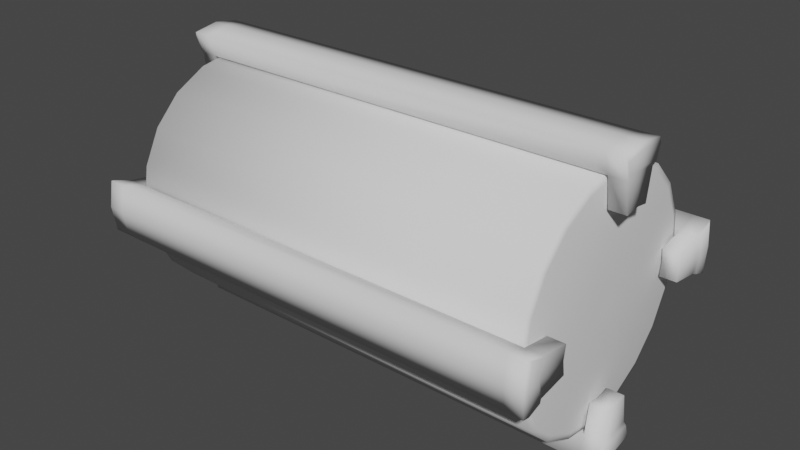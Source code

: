 # Source: LoadingPartStraightSingle.blend  (saved by Blender 3.0.42; exported with 4.5.12 LTS)
import bpy
from mathutils import Matrix  # noqa: F401  (used for matrix-valued properties, if any)

bpy.ops.wm.read_factory_settings(use_empty=True)
scene = bpy.context.scene
scene.name = 'Scene'

# ---- collections
col_collection = bpy.data.collections.new('Collection'); scene.collection.children.link(col_collection)

# ---- world
world_world = bpy.data.worlds.new('World'); scene.world = world_world
world_world.use_nodes = True; world_world.node_tree.nodes.clear()
_N = world_world.node_tree.nodes; _L = world_world.node_tree.links
n0 = _N.new('ShaderNodeOutputWorld'); n0.name = 'World Output'; n0.location = (300, 300)
n1 = _N.new('ShaderNodeBackground'); n1.name = 'Background'; n1.location = (10, 300)
n1.inputs[0].default_value = (0.05088, 0.05088, 0.05088, 1.0)
_L.new(n1.outputs[0], n0.inputs[0])
n0.is_active_output = True
world_world.color = (0.05088, 0.05088, 0.05088)
world_world.use_sun_shadow = False
world_world.sun_shadow_jitter_overblur = 0.0

# ---- meshes
me_cylinder_001 = bpy.data.meshes.new('Cylinder.001')
me_cylinder_001.from_pydata([(5.66e-08, 2.474e-15, -0.1283), (-0.4522, -1.977e-08, -0.1283), (5.459e-08, 0.03966, -0.122), (-0.4522, 0.03966, -0.122), (5.223e-08, 0.07543, -0.1038), (-0.4522, 0.07543, -0.1038), (4.975e-08, 0.1038, -0.07543), (-0.4522, 0.1038, -0.07543), (4.739e-08, 0.122, -0.03966), (-0.4522, 0.122, -0.03966), (4.538e-08, 0.1283, -1.989e-08), (-0.4522, 0.1283, -3.965e-08), (4.392e-08, 0.122, 0.03966), (-0.4522, 0.122, 0.03966), (4.316e-08, 0.1038, 0.07543), (-0.4522, 0.1038, 0.07543), (4.316e-08, 0.07543, 0.1038), (-0.4522, 0.07543, 0.1038), (4.392e-08, 0.03966, 0.122), (-0.4522, 0.03966, 0.122), (4.538e-08, -1.122e-08, 0.1283), (-0.4522, -3.098e-08, 0.1283), (4.739e-08, -0.03966, 0.122), (-0.4522, -0.03966, 0.122), (4.975e-08, -0.07543, 0.1038), (-0.4522, -0.07543, 0.1038), (5.223e-08, -0.1038, 0.07543), (-0.4522, -0.1038, 0.07543), (5.459e-08, -0.122, 0.03966), (-0.4522, -0.122, 0.03966), (5.66e-08, -0.1283, -2.703e-08), (-0.4522, -0.1283, -4.679e-08), (5.806e-08, -0.122, -0.03966), (-0.4522, -0.122, -0.03966), (5.883e-08, -0.1038, -0.07543), (-0.4522, -0.1038, -0.07543), (5.883e-08, -0.07543, -0.1038), (-0.4522, -0.07543, -0.1038), (5.806e-08, -0.03966, -0.122), (-0.4522, -0.03966, -0.122), (-0.4522, -1.945e-08, -1.977e-08), (-0.4522, -1.977e-08, -1.977e-08), (-0.4522, -1.977e-08, -1.977e-08), (-0.4522, -1.977e-08, -1.977e-08), (-0.4522, -1.977e-08, -1.977e-08), (-0.4522, -1.977e-08, -1.977e-08), (-0.4522, -1.977e-08, -1.977e-08), (-0.4522, -1.977e-08, -1.977e-08), (-0.4522, -1.977e-08, -1.977e-08), (-0.4522, -1.977e-08, -1.977e-08), (-0.4522, -1.945e-08, -1.977e-08), (-0.4522, -1.977e-08, -1.977e-08), (-0.4522, -1.977e-08, -1.977e-08), (-0.4522, -1.977e-08, -1.977e-08), (-0.4522, -1.977e-08, -1.977e-08), (-0.4522, -1.977e-08, -1.977e-08), (-0.4522, -1.977e-08, -1.977e-08), (-0.4522, -1.977e-08, -1.977e-08), (-0.4522, -1.977e-08, -1.977e-08), (-0.4522, -1.977e-08, -1.977e-08), (5.099e-08, 3.187e-10, 1.114e-15), (5.099e-08, 2.229e-15, 1.114e-15), (5.099e-08, 2.229e-15, 1.114e-15), (5.099e-08, 2.229e-15, 1.114e-15), (5.099e-08, 2.229e-15, 1.114e-15), (5.099e-08, 2.229e-15, 1.114e-15), (5.099e-08, 2.229e-15, 1.114e-15), (5.099e-08, 2.229e-15, 1.114e-15), (5.099e-08, 2.229e-15, 1.114e-15), (5.099e-08, 2.229e-15, 1.114e-15), (5.099e-08, 3.187e-10, 1.114e-15), (5.099e-08, 2.229e-15, 1.114e-15), (5.099e-08, 2.229e-15, 1.114e-15), (5.099e-08, 2.229e-15, 1.114e-15), (5.099e-08, 2.229e-15, 1.114e-15), (5.099e-08, 2.229e-15, -4.052e-16), (5.099e-08, 2.229e-15, 1.114e-15), (5.099e-08, 2.229e-15, 1.114e-15), (5.099e-08, 2.229e-15, 1.114e-15), (5.099e-08, 2.229e-15, 1.114e-15), (-0.4539, 0.1214, -6.137e-08), (-0.4539, 0.1154, -0.0375), (-0.4539, -2.958e-08, 0.1214), (-0.4539, 0.0375, 0.1154), (-0.4539, -0.1214, -6.812e-08), (-0.4539, -0.1154, 0.0375), (-0.4539, -1.897e-08, -0.1214), (-0.4539, -0.0375, -0.1154), (-0.4539, 0.09817, -0.07133), (-0.4539, 0.07133, -0.09817), (-0.4539, 0.07133, 0.09817), (-0.4539, 0.09817, 0.07133), (-0.4539, -0.09817, 0.07133), (-0.4539, -0.07133, 0.09817), (-0.4539, 0.0375, -0.1154), (-0.4539, -0.07133, -0.09817), (-0.4539, -0.09817, -0.07133), (-0.4539, 0.1154, 0.0375), (-0.4539, -0.0375, 0.1154), (-0.4539, -0.1154, -0.0375), (0.001739, -0.0375, -0.1154), (0.001739, 9.455e-10, -0.1214), (0.001739, 0.07133, -0.09817), (0.001739, 0.09817, -0.07133), (0.001739, 0.09817, 0.07133), (0.001739, 0.07133, 0.09817), (0.001739, 0.0375, -0.1154), (0.001739, -0.07133, 0.09817), (0.001739, -0.09817, 0.07133), (0.001739, -0.09817, -0.07133), (0.001739, -0.07133, -0.09817), (0.001739, 0.1214, -4.145e-08), (0.001739, 0.1154, 0.0375), (0.001739, -9.663e-09, 0.1214), (0.001739, -0.0375, 0.1154), (0.001739, -0.1214, -4.821e-08), (0.001739, -0.1154, -0.0375), (0.001739, 0.1154, -0.0375), (0.001739, 0.0375, 0.1154), (0.001739, -0.1154, 0.0375)], [], [(0, 1, 3, 2), (2, 3, 5, 4), (4, 5, 7, 6), (6, 7, 9, 8), (8, 9, 11, 10), (10, 11, 13, 12), (12, 13, 15, 14), (14, 15, 17, 16), (16, 17, 19, 18), (18, 19, 21, 20), (20, 21, 23, 22), (22, 23, 25, 24), (24, 25, 27, 26), (26, 27, 29, 28), (28, 29, 31, 30), (30, 31, 33, 32), (32, 33, 35, 34), (34, 35, 37, 36), (82, 83, 49, 50), (36, 37, 39, 38), (38, 39, 1, 0), (80, 81, 44, 45), (84, 85, 54, 55), (86, 87, 59, 40), (88, 89, 42, 43), (90, 91, 47, 48), (92, 93, 52, 53), (94, 86, 40, 41), (95, 96, 57, 58), (97, 80, 45, 46), (98, 82, 50, 51), (99, 84, 55, 56), (81, 88, 43, 44), (83, 90, 48, 49), (85, 92, 53, 54), (87, 95, 58, 59), (89, 94, 41, 42), (91, 97, 46, 47), (93, 98, 51, 52), (96, 99, 56, 57), (100, 101, 60, 79), (102, 103, 63, 62), (104, 105, 68, 67), (101, 106, 61, 60), (107, 108, 73, 72), (109, 110, 78, 77), (111, 112, 66, 65), (113, 114, 71, 70), (115, 116, 76, 75), (103, 117, 64, 63), (105, 118, 69, 68), (108, 119, 74, 73), (110, 100, 79, 78), (106, 102, 62, 61), (112, 104, 67, 66), (114, 107, 72, 71), (116, 109, 77, 76), (117, 111, 65, 64), (118, 113, 70, 69), (119, 115, 75, 74), (35, 33, 99, 96), (25, 23, 98, 93), (15, 13, 97, 91), (5, 3, 94, 89), (39, 37, 95, 87), (29, 27, 92, 85), (19, 17, 90, 83), (9, 7, 88, 81), (33, 31, 84, 99), (23, 21, 82, 98), (13, 11, 80, 97), (37, 35, 96, 95), (3, 1, 86, 94), (27, 25, 93, 92), (17, 15, 91, 90), (7, 5, 89, 88), (1, 39, 87, 86), (31, 29, 85, 84), (11, 9, 81, 80), (21, 19, 83, 82), (28, 30, 115, 119), (18, 20, 113, 118), (8, 10, 111, 117), (32, 34, 109, 116), (22, 24, 107, 114), (12, 14, 104, 112), (2, 4, 102, 106), (36, 38, 100, 110), (26, 28, 119, 108), (16, 18, 118, 105), (6, 8, 117, 103), (30, 32, 116, 115), (20, 22, 114, 113), (10, 12, 112, 111), (34, 36, 110, 109), (24, 26, 108, 107), (0, 2, 106, 101), (14, 16, 105, 104), (4, 6, 103, 102), (38, 0, 101, 100)])
me_cylinder_001.polygons.foreach_set('use_smooth', [True] * 100)
_uv = me_cylinder_001.uv_layers.new(name='UVMap')
_uv.uv.foreach_set('vector', [0.5, 0.003817, 0.5, 0.9962, 0.6545, 0.9962, 0.6545, 0.003817, 0.6545, 0.003817, 0.6545, 0.9962, 0.7939, 0.9962, 0.7939, 0.003817, 0.7939, 0.003817, 0.7939, 0.9962, 0.9045, 0.9962, 0.9045, 0.003817, 0.9045, 0.003817, 0.9045, 0.9962, 0.9755, 0.9962, 0.9755, 0.003817, 0.9755, 0.003817, 0.9755, 0.9962, 1.0, 0.9962, 1.0, 0.003817, 1.0, 0.003817, 1.0, 0.9962, 0.9755, 0.9962, 0.9755, 0.003817, 0.9755, 0.003817, 0.9755, 0.9962, 0.9045, 0.9962, 0.9045, 0.003817, 0.9045, 0.003817, 0.9045, 0.9962, 0.7939, 0.9962, 0.7939, 0.003817, 0.7939, 0.003817, 0.7939, 0.9962, 0.6545, 0.9962, 0.6545, 0.003817, 0.6545, 0.003817, 0.6545, 0.9962, 0.5, 0.9962, 0.5, 0.003817, 0.5, 0.003817, 0.5, 0.9962, 0.3455, 0.9962, 0.3455, 0.003817, 0.3455, 0.003817, 0.3455, 0.9962, 0.2061, 0.9962, 0.2061, 0.003817, 0.2061, 0.003817, 0.2061, 0.9962, 0.09549, 0.9962, 0.09549, 0.003817, 0.09549, 0.003817, 0.09549, 0.9962, 0.02447, 0.9962, 0.02447, 0.003817, 0.02447, 0.003817, 0.02447, 0.9962, 0.0, 0.9962, 0.0, 0.003817, 0.0, 0.003817, 0.0, 0.9962, 0.02447, 0.9962, 0.02447, 0.003817, 0.02447, 0.003817, 0.02447, 0.9962, 0.09549, 0.9962, 0.09549, 0.003817, 0.09549, 0.003817, 0.09549, 0.9962, 0.2061, 0.9962, 0.2061, 0.003817, 0.5, 1.0, 0.6461, 1.0, 0.5, 0.9962, 0.5, 0.9962, 0.2061, 0.003817, 0.2061, 0.9962, 0.3455, 0.9962, 0.3455, 0.003817, 0.3455, 0.003817, 0.3455, 0.9962, 0.5, 0.9962, 0.5, 0.003817, 0.9728, 1.0, 0.9497, 1.0, 0.5, 0.9962, 0.5, 0.9962, 0.02718, 1.0, 0.05032, 1.0, 0.5, 0.9962, 0.5, 0.9962, 0.5, 1.0, 0.3539, 1.0, 0.5, 0.9962, 0.5, 0.9962, 0.8825, 1.0, 0.7779, 1.0, 0.5, 0.9962, 0.5, 0.9962, 0.7779, 1.0, 0.8825, 1.0, 0.5, 0.9962, 0.5, 0.9962, 0.1175, 1.0, 0.2221, 1.0, 0.5, 0.9962, 0.5, 0.9962, 0.6461, 1.0, 0.5, 1.0, 0.5, 0.9962, 0.5, 0.9962, 0.2221, 1.0, 0.1175, 1.0, 0.5, 0.9962, 0.5, 0.9962, 0.9497, 1.0, 0.9728, 1.0, 0.5, 0.9962, 0.5, 0.9962, 0.3539, 1.0, 0.5, 1.0, 0.5, 0.9962, 0.5, 0.9962, 0.05032, 1.0, 0.02718, 1.0, 0.5, 0.9962, 0.5, 0.9962, 0.9497, 1.0, 0.8825, 1.0, 0.5, 0.9962, 0.5, 0.9962, 0.6461, 1.0, 0.7779, 1.0, 0.5, 0.9962, 0.5, 0.9962, 0.05032, 1.0, 0.1175, 1.0, 0.5, 0.9962, 0.5, 0.9962, 0.3539, 1.0, 0.2221, 1.0, 0.5, 0.9962, 0.5, 0.9962, 0.7779, 1.0, 0.6461, 1.0, 0.5, 0.9962, 0.5, 0.9962, 0.8825, 1.0, 0.9497, 1.0, 0.5, 0.9962, 0.5, 0.9962, 0.2221, 1.0, 0.3539, 1.0, 0.5, 0.9962, 0.5, 0.9962, 0.1175, 1.0, 0.05032, 1.0, 0.5, 0.9962, 0.5, 0.9962, 0.3539, 0.0, 0.5, 0.0, 0.5, 0.003817, 0.5, 0.003817, 0.7779, 0.0, 0.8825, 0.0, 0.5, 0.003817, 0.5, 0.003817, 0.8825, 0.0, 0.7779, 0.0, 0.5, 0.003817, 0.5, 0.003817, 0.5, 0.0, 0.6461, 0.0, 0.5, 0.003817, 0.5, 0.003817, 0.2221, 0.0, 0.1175, 0.0, 0.5, 0.003817, 0.5, 0.003817, 0.1175, 0.0, 0.2221, 0.0, 0.5, 0.003817, 0.5, 0.003817, 0.9728, 0.0, 0.9497, 0.0, 0.5, 0.003817, 0.5, 0.003817, 0.5, 0.0, 0.3539, 0.0, 0.5, 0.003817, 0.5, 0.003817, 0.02718, 0.0, 0.05032, 0.0, 0.5, 0.003817, 0.5, 0.003817, 0.8825, 0.0, 0.9497, 0.0, 0.5, 0.003817, 0.5, 0.003817, 0.7779, 0.0, 0.6461, 0.0, 0.5, 0.003817, 0.5, 0.003817, 0.1175, 0.0, 0.05032, 0.0, 0.5, 0.003817, 0.5, 0.003817, 0.2221, 0.0, 0.3539, 0.0, 0.5, 0.003817, 0.5, 0.003817, 0.6461, 0.0, 0.7779, 0.0, 0.5, 0.003817, 0.5, 0.003817, 0.9497, 0.0, 0.8825, 0.0, 0.5, 0.003817, 0.5, 0.003817, 0.3539, 0.0, 0.2221, 0.0, 0.5, 0.003817, 0.5, 0.003817, 0.05032, 0.0, 0.1175, 0.0, 0.5, 0.003817, 0.5, 0.003817, 0.9497, 0.0, 0.9728, 0.0, 0.5, 0.003817, 0.5, 0.003817, 0.6461, 0.0, 0.5, 0.0, 0.5, 0.003817, 0.5, 0.003817, 0.05032, 0.0, 0.02718, 0.0, 0.5, 0.003817, 0.5, 0.003817, 0.09549, 0.9962, 0.02447, 0.9962, 0.05032, 1.0, 0.1175, 1.0, 0.2061, 0.9962, 0.3455, 0.9962, 0.3539, 1.0, 0.2221, 1.0, 0.9045, 0.9962, 0.9755, 0.9962, 0.9497, 1.0, 0.8825, 1.0, 0.7939, 0.9962, 0.6545, 0.9962, 0.6461, 1.0, 0.7779, 1.0, 0.3455, 0.9962, 0.2061, 0.9962, 0.2221, 1.0, 0.3539, 1.0, 0.02447, 0.9962, 0.09549, 0.9962, 0.1175, 1.0, 0.05032, 1.0, 0.6545, 0.9962, 0.7939, 0.9962, 0.7779, 1.0, 0.6461, 1.0, 0.9755, 0.9962, 0.9045, 0.9962, 0.8825, 1.0, 0.9497, 1.0, 0.02447, 0.9962, 0.0, 0.9962, 0.02718, 1.0, 0.05032, 1.0, 0.3455, 0.9962, 0.5, 0.9962, 0.5, 1.0, 0.3539, 1.0, 0.9755, 0.9962, 1.0, 0.9962, 0.9728, 1.0, 0.9497, 1.0, 0.2061, 0.9962, 0.09549, 0.9962, 0.1175, 1.0, 0.2221, 1.0, 0.6545, 0.9962, 0.5, 0.9962, 0.5, 1.0, 0.6461, 1.0, 0.09549, 0.9962, 0.2061, 0.9962, 0.2221, 1.0, 0.1175, 1.0, 0.7939, 0.9962, 0.9045, 0.9962, 0.8825, 1.0, 0.7779, 1.0, 0.9045, 0.9962, 0.7939, 0.9962, 0.7779, 1.0, 0.8825, 1.0, 0.5, 0.9962, 0.3455, 0.9962, 0.3539, 1.0, 0.5, 1.0, 0.0, 0.9962, 0.02447, 0.9962, 0.05032, 1.0, 0.02718, 1.0, 1.0, 0.9962, 0.9755, 0.9962, 0.9497, 1.0, 0.9728, 1.0, 0.5, 0.9962, 0.6545, 0.9962, 0.6461, 1.0, 0.5, 1.0, 0.02447, 0.003817, 0.0, 0.003817, 0.02718, 0.0, 0.05032, 0.0, 0.6545, 0.003817, 0.5, 0.003817, 0.5, 0.0, 0.6461, 0.0, 0.9755, 0.003817, 1.0, 0.003817, 0.9728, 0.0, 0.9497, 0.0, 0.02447, 0.003817, 0.09549, 0.003817, 0.1175, 0.0, 0.05032, 0.0, 0.3455, 0.003817, 0.2061, 0.003817, 0.2221, 0.0, 0.3539, 0.0, 0.9755, 0.003817, 0.9045, 0.003817, 0.8825, 0.0, 0.9497, 0.0, 0.6545, 0.003817, 0.7939, 0.003817, 0.7779, 0.0, 0.6461, 0.0, 0.2061, 0.003817, 0.3455, 0.003817, 0.3539, 0.0, 0.2221, 0.0, 0.09549, 0.003817, 0.02447, 0.003817, 0.05032, 0.0, 0.1175, 0.0, 0.7939, 0.003817, 0.6545, 0.003817, 0.6461, 0.0, 0.7779, 0.0, 0.9045, 0.003817, 0.9755, 0.003817, 0.9497, 0.0, 0.8825, 0.0, 0.0, 0.003817, 0.02447, 0.003817, 0.05032, 0.0, 0.02718, 0.0, 0.5, 0.003817, 0.3455, 0.003817, 0.3539, 0.0, 0.5, 0.0, 1.0, 0.003817, 0.9755, 0.003817, 0.9497, 0.0, 0.9728, 0.0, 0.09549, 0.003817, 0.2061, 0.003817, 0.2221, 0.0, 0.1175, 0.0, 0.2061, 0.003817, 0.09549, 0.003817, 0.1175, 0.0, 0.2221, 0.0, 0.5, 0.003817, 0.6545, 0.003817, 0.6461, 0.0, 0.5, 0.0, 0.9045, 0.003817, 0.7939, 0.003817, 0.7779, 0.0, 0.8825, 0.0, 0.7939, 0.003817, 0.9045, 0.003817, 0.8825, 0.0, 0.7779, 0.0, 0.3455, 0.003817, 0.5, 0.003817, 0.5, 0.0, 0.3539, 0.0])
me_cylinder_001.use_remesh_fix_poles = True
me_cylinder_001.use_remesh_preserve_attributes = False
me_cylinder_001.update()
me_cylinder_002 = bpy.data.meshes.new('Cylinder.002')
me_cylinder_002.from_pydata([(0.004209, 2.022e-09, -0.1301), (-0.4562, -1.811e-08, -0.1301), (0.004209, 0.01973, -0.127), (-0.4562, 0.01973, -0.127), (0.004209, 0.127, -0.01973), (-0.4562, 0.127, -0.01973), (0.004209, 0.1301, -3.016e-08), (-0.4562, 0.1301, -5.029e-08), (0.004209, 0.127, 0.01973), (-0.4562, 0.127, 0.01973), (0.004209, 0.01973, 0.127), (-0.4562, 0.01973, 0.127), (0.004209, -3.561e-09, 0.1301), (-0.4562, -2.37e-08, 0.1301), (0.004209, -0.01973, 0.127), (-0.4562, -0.01973, 0.127), (0.004209, -0.127, 0.01973), (-0.4562, -0.127, 0.01973), (0.004209, -0.1301, -3.371e-08), (-0.4562, -0.1301, -5.384e-08), (0.004209, -0.127, -0.01973), (-0.4562, -0.127, -0.01973), (0.004209, -0.01973, -0.127), (-0.4562, -0.01973, -0.127), (0.0221, 4.22e-09, -0.09744), (0.0221, 0.01478, -0.0951), (0.0221, -0.01478, 0.0951), (-0.4741, -1.748e-08, -0.09744), (-0.4741, -0.01478, -0.0951), (0.0221, -0.0951, -0.01478), (-0.4741, 0.01478, -0.0951), (-0.4741, -0.0951, 0.01478), (-0.4741, -0.0951, -0.01478), (0.0221, 3.873e-11, 0.09744), (-0.4741, -0.01478, 0.0951), (-0.4741, -2.166e-08, 0.09744), (0.0221, -0.01478, -0.0951), (0.0221, 0.0951, -0.01478), (-0.4741, 0.01478, 0.0951), (0.0221, 0.09744, -2.922e-08), (0.0221, 0.01478, 0.0951), (0.0221, -0.0951, 0.01478), (0.0221, -0.09744, -3.188e-08), (-0.4741, 0.09744, -5.092e-08), (-0.4741, 0.0951, -0.01478), (-0.4741, -0.09744, -5.358e-08), (0.0221, 0.0951, 0.01478), (-0.4741, 0.0951, 0.01478), (0.004209, 1.843e-09, -0.1547), (0.004209, 0.02732, -0.1503), (-0.4562, 0.02732, -0.1503), (-0.4562, -1.829e-08, -0.1547), (-0.4562, 0.1503, -0.02732), (0.004209, 0.1503, -0.02732), (0.004209, 0.1547, -2.902e-08), (-0.4562, 0.1547, -4.915e-08), (0.004209, 0.1503, 0.02732), (-0.4562, 0.1503, 0.02732), (-0.4562, 0.02732, 0.1503), (0.004209, 0.02732, 0.1503), (0.004209, -5.887e-09, 0.1547), (-0.4562, -2.602e-08, 0.1547), (0.004209, -0.02732, 0.1503), (-0.4562, -0.02732, 0.1503), (-0.4562, -0.1503, 0.02732), (0.004209, -0.1503, 0.02732), (0.004209, -0.1547, -3.394e-08), (-0.4562, -0.1547, -5.407e-08), (0.004209, -0.1503, -0.02732), (-0.4562, -0.1503, -0.02732), (-0.4562, -0.02732, -0.1503), (0.004209, -0.02732, -0.1503), (-0.4562, -0.01478, -0.0951), (0.004209, -0.01478, -0.0951), (-0.4562, -0.0951, -0.01478), (0.004209, -0.0951, -0.01478), (-0.4562, -0.0951, 0.01478), (-0.4562, -0.09744, -5.28e-08), (0.004209, -0.09744, -3.267e-08), (0.004209, -0.0951, 0.01478), (-0.4562, -0.01478, 0.0951), (0.004209, -0.01478, 0.0951), (-0.4562, 0.01478, 0.0951), (-0.4562, -2.088e-08, 0.09744), (0.004209, -7.439e-10, 0.09744), (0.004209, 0.01478, 0.0951), (-0.4562, 0.0951, 0.01478), (0.004209, 0.0951, 0.01478), (-0.4562, 0.0951, -0.01478), (-0.4562, 0.09744, -5.014e-08), (0.004209, 0.09744, -3.001e-08), (0.004209, 0.0951, -0.01478), (-0.4562, -1.67e-08, -0.09744), (-0.4562, 0.01478, -0.0951), (0.004209, 0.01478, -0.0951), (0.004209, 3.437e-09, -0.09744), (0.0221, 2.804e-09, -0.1301), (0.0221, 0.01973, -0.127), (-0.4741, 0.01973, -0.127), (-0.4741, -1.89e-08, -0.1301), (0.0221, 0.127, -0.01973), (0.0221, 0.1301, -2.937e-08), (-0.4741, 0.1301, -5.107e-08), (-0.4741, 0.127, -0.01973), (0.0221, 0.127, 0.01973), (-0.4741, 0.127, 0.01973), (0.0221, 0.01973, 0.127), (0.0221, -2.779e-09, 0.1301), (-0.4741, -2.448e-08, 0.1301), (-0.4741, 0.01973, 0.127), (0.0221, -0.01973, 0.127), (-0.4741, -0.01973, 0.127), (0.0221, -0.127, 0.01973), (0.0221, -0.1301, -3.293e-08), (-0.4741, -0.1301, -5.463e-08), (-0.4741, -0.127, 0.01973), (0.0221, -0.127, -0.01973), (-0.4741, -0.127, -0.01973), (0.0221, -0.01973, -0.127), (-0.4741, -0.01973, -0.127), (-0.476, 0.1344, -6.289e-08), (-0.476, -2.443e-08, 0.1344), (-0.476, -0.1344, -6.669e-08), (-0.476, -1.847e-08, -0.1344), (-0.476, 0.02107, -0.1311), (-0.476, 0.1311, 0.02107), (-0.476, -0.02107, 0.1311), (-0.476, -0.1311, -0.02107), (0.02401, -0.02107, -0.1311), (0.02401, 0.1344, -4.103e-08), (0.02401, -2.568e-09, 0.1344), (0.02401, -0.1344, -4.482e-08), (-0.476, 0.1311, -0.02107), (-0.476, 0.02107, 0.1311), (-0.476, -0.1311, 0.02107), (-0.476, -0.02107, -0.1311), (0.02401, 3.393e-09, -0.1344), (0.02401, 0.02107, -0.1311), (0.02401, 0.1311, 0.02107), (0.02401, -0.02107, 0.1311), (0.02401, -0.1311, -0.02107), (0.02401, 0.1311, -0.02107), (0.02401, 0.02107, 0.1311), (0.02401, -0.1311, 0.02107), (0.0221, 2.625e-09, -0.1547), (0.0221, 0.02732, -0.1503), (-0.4741, 0.02732, -0.1503), (-0.4741, -1.907e-08, -0.1547), (0.0221, 0.1503, -0.02732), (0.0221, 0.1547, -2.824e-08), (-0.4741, 0.1547, -4.993e-08), (-0.4741, 0.1503, -0.02732), (0.0221, 0.1503, 0.02732), (-0.4741, 0.1503, 0.02732), (0.0221, 0.02732, 0.1503), (0.0221, -5.104e-09, 0.1547), (-0.4741, -2.68e-08, 0.1547), (-0.4741, 0.02732, 0.1503), (0.0221, -0.02732, 0.1503), (-0.4741, -0.02732, 0.1503), (0.0221, -0.1503, 0.02732), (0.0221, -0.1547, -3.315e-08), (-0.4741, -0.1547, -5.485e-08), (-0.4741, -0.1503, 0.02732), (0.0221, -0.1503, -0.02732), (-0.4741, -0.1503, -0.02732), (0.0221, -0.02732, -0.1503), (-0.4741, -0.02732, -0.1503), (-0.476, 0.1499, -6.493e-08), (-0.476, -2.587e-08, 0.1499), (-0.476, -0.1499, -6.958e-08), (-0.476, -1.856e-08, -0.1499), (-0.476, 0.02584, -0.1458), (-0.476, 0.1458, 0.02584), (-0.476, -0.02584, 0.1458), (-0.476, -0.1458, -0.02584), (0.02401, -0.02584, -0.1458), (0.02401, 0.1499, -4.306e-08), (0.02401, -4.002e-09, 0.1499), (0.02401, -0.1499, -4.772e-08), (-0.476, 0.1458, -0.02584), (-0.476, 0.02584, 0.1458), (-0.476, -0.1458, 0.02584), (-0.476, -0.02584, -0.1458), (0.02401, 3.308e-09, -0.1499), (0.02401, 0.02584, -0.1458), (0.02401, 0.1458, 0.02584), (0.02401, -0.02584, 0.1458), (0.02401, -0.1458, -0.02584), (0.02401, 0.1458, -0.02584), (0.02401, 0.02584, 0.1458), (0.02401, -0.1458, 0.02584), (0.0221, 3.873e-11, 0.09744), (-0.4741, -0.09744, -5.358e-08), (-0.4562, -0.09744, -5.28e-08), (0.0221, 3.873e-11, 0.09744), (-0.4741, -0.09744, -5.358e-08), (-0.4562, -0.09744, -5.28e-08)], [(194, 193), (197, 196)], [(0, 2, 3, 1), (4, 6, 7, 5), (6, 8, 9, 7), (10, 12, 13, 11), (12, 14, 15, 13), (16, 18, 19, 17), (18, 20, 21, 19), (22, 0, 1, 23), (94, 95, 24, 25), (72, 92, 27, 28), (92, 93, 30, 27), (81, 84, 33, 26), (83, 80, 34, 35), (90, 91, 37, 39), (78, 79, 41, 42), (88, 89, 43, 44), (76, 77, 45, 31), (87, 90, 39, 46), (75, 78, 42, 29), (89, 86, 47, 43), (77, 74, 32, 45), (84, 85, 40, 33), (95, 73, 36, 24), (82, 83, 35, 38), (48, 51, 50, 49), (53, 52, 55, 54), (54, 55, 57, 56), (59, 58, 61, 60), (60, 61, 63, 62), (65, 64, 67, 66), (66, 67, 69, 68), (71, 70, 51, 48), (99, 119, 28, 27), (59, 60, 155, 154), (98, 99, 27, 30), (52, 5, 103, 151), (13, 15, 80, 83), (49, 2, 97, 145), (9, 57, 153, 105), (69, 67, 162, 165), (57, 55, 150, 153), (56, 8, 104, 152), (115, 17, 76, 31), (66, 68, 164, 161), (16, 65, 160, 112), (118, 96, 24, 36), (54, 56, 152, 149), (116, 20, 75, 29), (70, 23, 119, 167), (15, 111, 34, 80), (67, 64, 163, 162), (55, 52, 151, 150), (9, 8, 56, 57), (96, 97, 25, 24), (21, 20, 68, 69), (65, 66, 161, 160), (10, 11, 58, 59), (15, 63, 159, 111), (22, 23, 70, 71), (14, 12, 84, 81), (53, 54, 149, 148), (103, 5, 88, 44), (10, 59, 154, 106), (117, 114, 45, 32), (58, 11, 109, 157), (4, 53, 148, 100), (22, 71, 166, 118), (63, 61, 156, 159), (3, 50, 146, 98), (3, 2, 49, 50), (1, 3, 93, 92), (15, 14, 62, 63), (60, 62, 158, 155), (4, 5, 52, 53), (50, 51, 147, 146), (16, 17, 64, 65), (113, 116, 29, 42), (21, 69, 165, 117), (51, 70, 167, 147), (64, 17, 115, 163), (23, 1, 92, 72), (48, 49, 145, 144), (61, 58, 157, 156), (68, 20, 116, 164), (2, 0, 95, 94), (71, 48, 144, 166), (62, 14, 110, 158), (97, 2, 94, 25), (117, 127, 122, 114), (111, 126, 121, 108), (105, 125, 120, 102), (98, 124, 123, 99), (99, 123, 135, 119), (114, 122, 134, 115), (102, 120, 132, 103), (108, 121, 133, 109), (112, 143, 131, 113), (106, 142, 130, 107), (100, 141, 129, 101), (113, 131, 140, 116), (107, 130, 139, 110), (101, 129, 138, 104), (96, 136, 137, 97), (118, 128, 136, 96), (165, 162, 170, 175), (159, 156, 169, 174), (153, 150, 168, 173), (146, 147, 171, 172), (147, 167, 183, 171), (162, 163, 182, 170), (150, 151, 180, 168), (156, 157, 181, 169), (160, 161, 179, 191), (154, 155, 178, 190), (148, 149, 177, 189), (161, 164, 188, 179), (155, 158, 187, 178), (149, 152, 186, 177), (144, 145, 185, 184), (166, 144, 184, 176), (134, 122, 170, 182), (128, 118, 166, 176), (140, 131, 179, 188), (132, 120, 168, 180), (139, 130, 178, 187), (133, 121, 169, 181), (138, 129, 177, 186), (137, 136, 184, 185), (97, 137, 185, 145), (103, 132, 180, 151), (136, 128, 176, 184), (104, 138, 186, 152), (109, 133, 181, 157), (110, 139, 187, 158), (115, 134, 182, 163), (116, 140, 188, 164), (119, 135, 183, 167), (141, 100, 148, 189), (122, 127, 175, 170), (142, 106, 154, 190), (121, 126, 174, 169), (124, 98, 146, 172), (143, 112, 160, 191), (120, 125, 173, 168), (125, 105, 153, 173), (131, 143, 191, 179), (123, 124, 172, 171), (126, 111, 159, 174), (130, 142, 190, 178), (135, 123, 171, 183), (127, 117, 165, 175), (129, 141, 189, 177), (3, 98, 30, 93), (100, 101, 39, 37), (102, 103, 44, 43), (6, 4, 91, 90), (119, 23, 72, 28), (16, 112, 41, 79), (18, 16, 79, 78), (101, 104, 46, 39), (9, 105, 47, 86), (5, 7, 89, 88), (10, 106, 40, 85), (17, 19, 77, 76), (105, 102, 43, 47), (21, 117, 32, 74), (106, 107, 33, 40), (104, 8, 87, 46), (8, 6, 90, 87), (20, 18, 78, 75), (108, 109, 38, 35), (7, 9, 86, 89), (109, 11, 82, 38), (19, 21, 74, 77), (107, 110, 26, 33), (4, 100, 37, 91), (111, 108, 35, 34), (112, 113, 42, 41), (12, 10, 85, 84), (110, 14, 81, 26), (22, 118, 36, 73), (0, 22, 73, 95), (114, 115, 31, 45), (11, 13, 83, 82)])
me_cylinder_002.polygons.foreach_set('use_smooth', [True] * 184)
_uv = me_cylinder_002.uv_layers.new(name='UVMap')
_uv.uv.foreach_set('vector', [0.5, 0.003817, 0.626, 0.003817, 0.626, 0.9962, 0.5, 0.9962, 0.8878, 0.003817, 0.9077, 0.003817, 0.9077, 0.9962, 0.8878, 0.9962, 0.9077, 0.003817, 0.8878, 0.003817, 0.8878, 0.9962, 0.9077, 0.9962, 0.626, 0.003817, 0.5, 0.003817, 0.5, 0.9962, 0.626, 0.9962, 0.5, 0.003817, 0.374, 0.003817, 0.374, 0.9962, 0.5, 0.9962, 0.1122, 0.003817, 0.09225, 0.003817, 0.09225, 0.9962, 0.1122, 0.9962, 0.09225, 0.003817, 0.1122, 0.003817, 0.1122, 0.9962, 0.09225, 0.9962, 0.374, 0.003817, 0.5, 0.003817, 0.5, 0.9962, 0.374, 0.9962, 0.626, 0.003817, 0.5, 0.003817, 0.5, 0.003817, 0.626, 0.003817, 0.374, 0.9962, 0.5, 0.9962, 0.5, 0.9962, 0.374, 0.9962, 0.5, 0.9962, 0.626, 0.9962, 0.626, 0.9962, 0.5, 0.9962, 0.374, 0.003817, 0.5, 0.003817, 0.5, 0.003817, 0.374, 0.003817, 0.5, 0.9962, 0.374, 0.9962, 0.374, 0.9962, 0.5, 0.9962, 0.9077, 0.003817, 0.8878, 0.003817, 0.8878, 0.003817, 0.9077, 0.003817, 0.09225, 0.003817, 0.1122, 0.003817, 0.1122, 0.003817, 0.09225, 0.003817, 0.8878, 0.9962, 0.9077, 0.9962, 0.9077, 0.9962, 0.8878, 0.9962, 0.1122, 0.9962, 0.09225, 0.9962, 0.09225, 0.9962, 0.1122, 0.9962, 0.8878, 0.003817, 0.9077, 0.003817, 0.9077, 0.003817, 0.8878, 0.003817, 0.1122, 0.003817, 0.09225, 0.003817, 0.09225, 0.003817, 0.1122, 0.003817, 0.9077, 0.9962, 0.8878, 0.9962, 0.8878, 0.9962, 0.9077, 0.9962, 0.09225, 0.9962, 0.1122, 0.9962, 0.1122, 0.9962, 0.09225, 0.9962, 0.5, 0.003817, 0.626, 0.003817, 0.626, 0.003817, 0.5, 0.003817, 0.5, 0.003817, 0.374, 0.003817, 0.374, 0.003817, 0.5, 0.003817, 0.626, 0.9962, 0.5, 0.9962, 0.5, 0.9962, 0.626, 0.9962, 0.5, 0.003817, 0.5, 0.9962, 0.6545, 0.9962, 0.6545, 0.003817, 0.9755, 0.003817, 0.9755, 0.9962, 1.0, 0.9962, 1.0, 0.003817, 1.0, 0.003817, 1.0, 0.9962, 0.9755, 0.9962, 0.9755, 0.003817, 0.6545, 0.003817, 0.6545, 0.9962, 0.5, 0.9962, 0.5, 0.003817, 0.5, 0.003817, 0.5, 0.9962, 0.3455, 0.9962, 0.3455, 0.003817, 0.02447, 0.003817, 0.02447, 0.9962, 0.0, 0.9962, 0.0, 0.003817, 0.0, 0.003817, 0.0, 0.9962, 0.02447, 0.9962, 0.02447, 0.003817, 0.3455, 0.003817, 0.3455, 0.9962, 0.5, 0.9962, 0.5, 0.003817, 0.5, 0.9962, 0.374, 0.9962, 0.374, 0.9962, 0.5, 0.9962, 0.6545, 0.003817, 0.5, 0.003817, 0.5, 0.003817, 0.6545, 0.003817, 0.626, 0.9962, 0.5, 0.9962, 0.5, 0.9962, 0.626, 0.9962, 0.9755, 0.9962, 0.8878, 0.9962, 0.8878, 0.9962, 0.9755, 0.9962, 0.5, 0.9962, 0.374, 0.9962, 0.374, 0.9962, 0.5, 0.9962, 0.6545, 0.003817, 0.626, 0.003817, 0.626, 0.003817, 0.6545, 0.003817, 0.8878, 0.9962, 0.9755, 0.9962, 0.9755, 0.9962, 0.8878, 0.9962, 0.02447, 0.9962, 0.0, 0.9962, 0.0, 0.9962, 0.02447, 0.9962, 0.9755, 0.9962, 1.0, 0.9962, 1.0, 0.9962, 0.9755, 0.9962, 0.9755, 0.003817, 0.8878, 0.003817, 0.8878, 0.003817, 0.9755, 0.003817, 0.1122, 0.9962, 0.1122, 0.9962, 0.1122, 0.9962, 0.1122, 0.9962, 0.0, 0.003817, 0.02447, 0.003817, 0.02447, 0.003817, 0.0, 0.003817, 0.1122, 0.003817, 0.02447, 0.003817, 0.02447, 0.003817, 0.1122, 0.003817, 0.374, 0.003817, 0.5, 0.003817, 0.5, 0.003817, 0.374, 0.003817, 1.0, 0.003817, 0.9755, 0.003817, 0.9755, 0.003817, 1.0, 0.003817, 0.1122, 0.003817, 0.1122, 0.003817, 0.1122, 0.003817, 0.1122, 0.003817, 0.3455, 0.9962, 0.374, 0.9962, 0.374, 0.9962, 0.3455, 0.9962, 0.374, 0.9962, 0.374, 0.9962, 0.374, 0.9962, 0.374, 0.9962, 0.0, 0.9962, 0.02447, 0.9962, 0.02447, 0.9962, 0.0, 0.9962, 1.0, 0.9962, 0.9755, 0.9962, 0.9755, 0.9962, 1.0, 0.9962, 0.8878, 0.9962, 0.8878, 0.003817, 0.9755, 0.003817, 0.9755, 0.9962, 0.5, 0.003817, 0.626, 0.003817, 0.626, 0.003817, 0.5, 0.003817, 0.1122, 0.9962, 0.1122, 0.003817, 0.02447, 0.003817, 0.02447, 0.9962, 0.02447, 0.003817, 0.0, 0.003817, 0.0, 0.003817, 0.02447, 0.003817, 0.626, 0.003817, 0.626, 0.9962, 0.6545, 0.9962, 0.6545, 0.003817, 0.374, 0.9962, 0.3455, 0.9962, 0.3455, 0.9962, 0.374, 0.9962, 0.374, 0.003817, 0.374, 0.9962, 0.3455, 0.9962, 0.3455, 0.003817, 0.374, 0.003817, 0.5, 0.003817, 0.5, 0.003817, 0.374, 0.003817, 0.9755, 0.003817, 1.0, 0.003817, 1.0, 0.003817, 0.9755, 0.003817, 0.8878, 0.9962, 0.8878, 0.9962, 0.8878, 0.9962, 0.8878, 0.9962, 0.626, 0.003817, 0.6545, 0.003817, 0.6545, 0.003817, 0.626, 0.003817, 0.1122, 0.9962, 0.09225, 0.9962, 0.09225, 0.9962, 0.1122, 0.9962, 0.6545, 0.9962, 0.626, 0.9962, 0.626, 0.9962, 0.6545, 0.9962, 0.8878, 0.003817, 0.9755, 0.003817, 0.9755, 0.003817, 0.8878, 0.003817, 0.374, 0.003817, 0.3455, 0.003817, 0.3455, 0.003817, 0.374, 0.003817, 0.3455, 0.9962, 0.5, 0.9962, 0.5, 0.9962, 0.3455, 0.9962, 0.626, 0.9962, 0.6545, 0.9962, 0.6545, 0.9962, 0.626, 0.9962, 0.626, 0.9962, 0.626, 0.003817, 0.6545, 0.003817, 0.6545, 0.9962, 0.5, 0.9962, 0.626, 0.9962, 0.626, 0.9962, 0.5, 0.9962, 0.374, 0.9962, 0.374, 0.003817, 0.3455, 0.003817, 0.3455, 0.9962, 0.5, 0.003817, 0.3455, 0.003817, 0.3455, 0.003817, 0.5, 0.003817, 0.8878, 0.003817, 0.8878, 0.9962, 0.9755, 0.9962, 0.9755, 0.003817, 0.6545, 0.9962, 0.5, 0.9962, 0.5, 0.9962, 0.6545, 0.9962, 0.1122, 0.003817, 0.1122, 0.9962, 0.02447, 0.9962, 0.02447, 0.003817, 0.09225, 0.003817, 0.1122, 0.003817, 0.1122, 0.003817, 0.09225, 0.003817, 0.1122, 0.9962, 0.02447, 0.9962, 0.02447, 0.9962, 0.1122, 0.9962, 0.5, 0.9962, 0.3455, 0.9962, 0.3455, 0.9962, 0.5, 0.9962, 0.02447, 0.9962, 0.1122, 0.9962, 0.1122, 0.9962, 0.02447, 0.9962, 0.374, 0.9962, 0.5, 0.9962, 0.5, 0.9962, 0.374, 0.9962, 0.5, 0.003817, 0.6545, 0.003817, 0.6545, 0.003817, 0.5, 0.003817, 0.5, 0.9962, 0.6545, 0.9962, 0.6545, 0.9962, 0.5, 0.9962, 0.02447, 0.003817, 0.1122, 0.003817, 0.1122, 0.003817, 0.02447, 0.003817, 0.626, 0.003817, 0.5, 0.003817, 0.5, 0.003817, 0.626, 0.003817, 0.3455, 0.003817, 0.5, 0.003817, 0.5, 0.003817, 0.3455, 0.003817, 0.3455, 0.003817, 0.374, 0.003817, 0.374, 0.003817, 0.3455, 0.003817, 0.626, 0.003817, 0.626, 0.003817, 0.626, 0.003817, 0.626, 0.003817, 0.1122, 0.9962, 0.1333, 1.0, 0.1144, 1.0, 0.09225, 0.9962, 0.374, 0.9962, 0.3808, 1.0, 0.5, 1.0, 0.5, 0.9962, 0.8878, 0.9962, 0.8667, 1.0, 0.8856, 1.0, 0.9077, 0.9962, 0.626, 0.9962, 0.6192, 1.0, 0.5, 1.0, 0.5, 0.9962, 0.5, 0.9962, 0.5, 1.0, 0.3808, 1.0, 0.374, 0.9962, 0.09225, 0.9962, 0.1144, 1.0, 0.1333, 1.0, 0.1122, 0.9962, 0.9077, 0.9962, 0.8856, 1.0, 0.8667, 1.0, 0.8878, 0.9962, 0.5, 0.9962, 0.5, 1.0, 0.6192, 1.0, 0.626, 0.9962, 0.1122, 0.003817, 0.1333, 0.0, 0.1144, 0.0, 0.09225, 0.003817, 0.626, 0.003817, 0.6192, 7.606e-08, 0.5, 7.606e-08, 0.5, 0.003817, 0.8878, 0.003817, 0.8667, 0.0, 0.8856, 0.0, 0.9077, 0.003817, 0.09225, 0.003817, 0.1144, 0.0, 0.1333, 0.0, 0.1122, 0.003817, 0.5, 0.003817, 0.5, 7.606e-08, 0.3808, 7.606e-08, 0.374, 0.003817, 0.9077, 0.003817, 0.8856, 0.0, 0.8667, 0.0, 0.8878, 0.003817, 0.5, 0.003817, 0.5, 0.0, 0.6192, 0.0, 0.626, 0.003817, 0.374, 0.003817, 0.3808, 0.0, 0.5, 0.0, 0.5, 0.003817, 0.02447, 0.9962, 0.0, 0.9962, 0.02718, 1.0, 0.05032, 1.0, 0.3455, 0.9962, 0.5, 0.9962, 0.5, 1.0, 0.3539, 1.0, 0.9755, 0.9962, 1.0, 0.9962, 0.9728, 1.0, 0.9497, 1.0, 0.6545, 0.9962, 0.5, 0.9962, 0.5, 1.0, 0.6461, 1.0, 0.5, 0.9962, 0.3455, 0.9962, 0.3539, 1.0, 0.5, 1.0, 0.0, 0.9962, 0.02447, 0.9962, 0.05032, 1.0, 0.02718, 1.0, 1.0, 0.9962, 0.9755, 0.9962, 0.9497, 1.0, 0.9728, 1.0, 0.5, 0.9962, 0.6545, 0.9962, 0.6461, 1.0, 0.5, 1.0, 0.02447, 0.003817, 0.0, 0.003817, 0.02718, 0.0, 0.05032, 0.0, 0.6545, 0.003817, 0.5, 0.003817, 0.5, 7.606e-08, 0.6461, 7.606e-08, 0.9755, 0.003817, 1.0, 0.003817, 0.9728, 0.0, 0.9497, 0.0, 0.0, 0.003817, 0.02447, 0.003817, 0.05032, 0.0, 0.02718, 0.0, 0.5, 0.003817, 0.3455, 0.003817, 0.3539, 7.606e-08, 0.5, 7.606e-08, 1.0, 0.003817, 0.9755, 0.003817, 0.9497, 0.0, 0.9728, 0.0, 0.5, 0.003817, 0.6545, 0.003817, 0.6461, 0.0, 0.5, 0.0, 0.3455, 0.003817, 0.5, 0.003817, 0.5, 0.0, 0.3539, 0.0, 0.1333, 1.0, 0.1144, 1.0, 0.02718, 1.0, 0.05032, 1.0, 0.3808, 0.0, 0.374, 0.003817, 0.3455, 0.003817, 0.3539, 0.0, 0.1333, 0.0, 0.1144, 0.0, 0.02718, 0.0, 0.05032, 0.0, 0.8667, 1.0, 0.8856, 1.0, 0.9728, 1.0, 0.9497, 1.0, 0.3808, 7.606e-08, 0.5, 7.606e-08, 0.5, 7.606e-08, 0.3539, 7.606e-08, 0.6192, 1.0, 0.5, 1.0, 0.5, 1.0, 0.6461, 1.0, 0.8667, 0.0, 0.8856, 0.0, 0.9728, 0.0, 0.9497, 0.0, 0.6192, 0.0, 0.5, 0.0, 0.5, 0.0, 0.6461, 0.0, 0.626, 0.003817, 0.6192, 0.0, 0.6461, 0.0, 0.6545, 0.003817, 0.8878, 0.9962, 0.8667, 1.0, 0.9497, 1.0, 0.9755, 0.9962, 0.5, 0.0, 0.3808, 0.0, 0.3539, 0.0, 0.5, 0.0, 0.8878, 0.003817, 0.8667, 0.0, 0.9497, 0.0, 0.9755, 0.003817, 0.626, 0.9962, 0.6192, 1.0, 0.6461, 1.0, 0.6545, 0.9962, 0.374, 0.003817, 0.3808, 7.606e-08, 0.3539, 7.606e-08, 0.3455, 0.003817, 0.1122, 0.9962, 0.1333, 1.0, 0.05032, 1.0, 0.02447, 0.9962, 0.1122, 0.003817, 0.1333, 0.0, 0.05032, 0.0, 0.02447, 0.003817, 0.374, 0.9962, 0.3808, 1.0, 0.3539, 1.0, 0.3455, 0.9962, 0.8667, 0.0, 0.8878, 0.003817, 0.9755, 0.003817, 0.9497, 0.0, 0.1144, 1.0, 0.1333, 1.0, 0.05032, 1.0, 0.02718, 1.0, 0.6192, 7.606e-08, 0.626, 0.003817, 0.6545, 0.003817, 0.6461, 7.606e-08, 0.5, 1.0, 0.3808, 1.0, 0.3539, 1.0, 0.5, 1.0, 0.6192, 1.0, 0.626, 0.9962, 0.6545, 0.9962, 0.6461, 1.0, 0.1333, 0.0, 0.1122, 0.003817, 0.02447, 0.003817, 0.05032, 0.0, 0.8856, 1.0, 0.8667, 1.0, 0.9497, 1.0, 0.9728, 1.0, 0.8667, 1.0, 0.8878, 0.9962, 0.9755, 0.9962, 0.9497, 1.0, 0.1144, 0.0, 0.1333, 0.0, 0.05032, 0.0, 0.02718, 0.0, 0.5, 1.0, 0.6192, 1.0, 0.6461, 1.0, 0.5, 1.0, 0.3808, 1.0, 0.374, 0.9962, 0.3455, 0.9962, 0.3539, 1.0, 0.5, 7.606e-08, 0.6192, 7.606e-08, 0.6461, 7.606e-08, 0.5, 7.606e-08, 0.3808, 1.0, 0.5, 1.0, 0.5, 1.0, 0.3539, 1.0, 0.1333, 1.0, 0.1122, 0.9962, 0.02447, 0.9962, 0.05032, 1.0, 0.8856, 0.0, 0.8667, 0.0, 0.9497, 0.0, 0.9728, 0.0, 0.626, 0.9962, 0.626, 0.9962, 0.626, 0.9962, 0.626, 0.9962, 0.8878, 0.003817, 0.9077, 0.003817, 0.9077, 0.003817, 0.8878, 0.003817, 0.9077, 0.9962, 0.8878, 0.9962, 0.8878, 0.9962, 0.9077, 0.9962, 0.9077, 0.003817, 0.8878, 0.003817, 0.8878, 0.003817, 0.9077, 0.003817, 0.374, 0.9962, 0.374, 0.9962, 0.374, 0.9962, 0.374, 0.9962, 0.1122, 0.003817, 0.1122, 0.003817, 0.1122, 0.003817, 0.1122, 0.003817, 0.09225, 0.003817, 0.1122, 0.003817, 0.1122, 0.003817, 0.09225, 0.003817, 0.9077, 0.003817, 0.8878, 0.003817, 0.8878, 0.003817, 0.9077, 0.003817, 0.8878, 0.9962, 0.8878, 0.9962, 0.8878, 0.9962, 0.8878, 0.9962, 0.8878, 0.9962, 0.9077, 0.9962, 0.9077, 0.9962, 0.8878, 0.9962, 0.626, 0.003817, 0.626, 0.003817, 0.626, 0.003817, 0.626, 0.003817, 0.1122, 0.9962, 0.09225, 0.9962, 0.09225, 0.9962, 0.1122, 0.9962, 0.8878, 0.9962, 0.9077, 0.9962, 0.9077, 0.9962, 0.8878, 0.9962, 0.1122, 0.9962, 0.1122, 0.9962, 0.1122, 0.9962, 0.1122, 0.9962, 0.626, 0.003817, 0.5, 0.003817, 0.5, 0.003817, 0.626, 0.003817, 0.8878, 0.003817, 0.8878, 0.003817, 0.8878, 0.003817, 0.8878, 0.003817, 0.8878, 0.003817, 0.9077, 0.003817, 0.9077, 0.003817, 0.8878, 0.003817, 0.1122, 0.003817, 0.09225, 0.003817, 0.09225, 0.003817, 0.1122, 0.003817, 0.5, 0.9962, 0.626, 0.9962, 0.626, 0.9962, 0.5, 0.9962, 0.9077, 0.9962, 0.8878, 0.9962, 0.8878, 0.9962, 0.9077, 0.9962, 0.626, 0.9962, 0.626, 0.9962, 0.626, 0.9962, 0.626, 0.9962, 0.09225, 0.9962, 0.1122, 0.9962, 0.1122, 0.9962, 0.09225, 0.9962, 0.5, 0.003817, 0.374, 0.003817, 0.374, 0.003817, 0.5, 0.003817, 0.8878, 0.003817, 0.8878, 0.003817, 0.8878, 0.003817, 0.8878, 0.003817, 0.374, 0.9962, 0.5, 0.9962, 0.5, 0.9962, 0.374, 0.9962, 0.1122, 0.003817, 0.09225, 0.003817, 0.09225, 0.003817, 0.1122, 0.003817, 0.5, 0.003817, 0.626, 0.003817, 0.626, 0.003817, 0.5, 0.003817, 0.374, 0.003817, 0.374, 0.003817, 0.374, 0.003817, 0.374, 0.003817, 0.374, 0.003817, 0.374, 0.003817, 0.374, 0.003817, 0.374, 0.003817, 0.5, 0.003817, 0.374, 0.003817, 0.374, 0.003817, 0.5, 0.003817, 0.09225, 0.9962, 0.1122, 0.9962, 0.1122, 0.9962, 0.09225, 0.9962, 0.626, 0.9962, 0.5, 0.9962, 0.5, 0.9962, 0.626, 0.9962])
me_cylinder_002.use_remesh_fix_poles = True
me_cylinder_002.use_remesh_preserve_attributes = False
me_cylinder_002.update()

# ---- objects
ob_innerpart = bpy.data.objects.new('InnerPart', me_cylinder_001)
ob_outerpart = bpy.data.objects.new('OuterPart', me_cylinder_002)

# ---- transforms, parenting, visibility, modifiers, constraints
ob_innerpart.location = (0.0, 0.0, 0.0)
ob_innerpart.delta_scale = (1.001, 1.001, 1.001)
ob_outerpart.location = (0.0, 0.0, 0.0)
ob_outerpart.delta_scale = (1.0, 1.001, 1.001)

# ---- collection membership
col_collection.objects.link(ob_innerpart)
col_collection.objects.link(ob_outerpart)

# ---- scene / render settings (as saved in the file)
scene.frame_start = 1; scene.frame_end = 250; scene.frame_set(1)
scene.render.engine = 'BLENDER_EEVEE_NEXT'
scene.cycles.sampling_pattern = 'TABULATED_SOBOL'
scene.cycles.use_light_tree = False
scene.view_settings.view_transform = 'Filmic'
bpy.context.view_layer.update()

# ---- added for rendering (the .blend has no active camera and no usable light): camera, sun
cam_auto = bpy.data.cameras.new('AutoCamera')
cam_auto.lens = 50.0
cam_auto.sensor_width = 36.0
cam_auto.clip_end = 1000.0
ob_auto_camera = bpy.data.objects.new('AutoCamera', cam_auto)
scene.collection.objects.link(ob_auto_camera)
ob_auto_camera.location = (0.388855, -0.737831, 0.491887)
ob_auto_camera.rotation_euler = (1.09748, -7.21219e-08, 0.694738)
scene.camera = ob_auto_camera
light_auto_sun = bpy.data.lights.new('AutoSun', 'SUN')
light_auto_sun.energy = 3.0
light_auto_sun.angle = 0.0523599
ob_auto_sun = bpy.data.objects.new('AutoSun', light_auto_sun)
scene.collection.objects.link(ob_auto_sun)
ob_auto_sun.rotation_euler = (0.872665, 0.174533, 0.523599)
bpy.context.view_layer.update()
